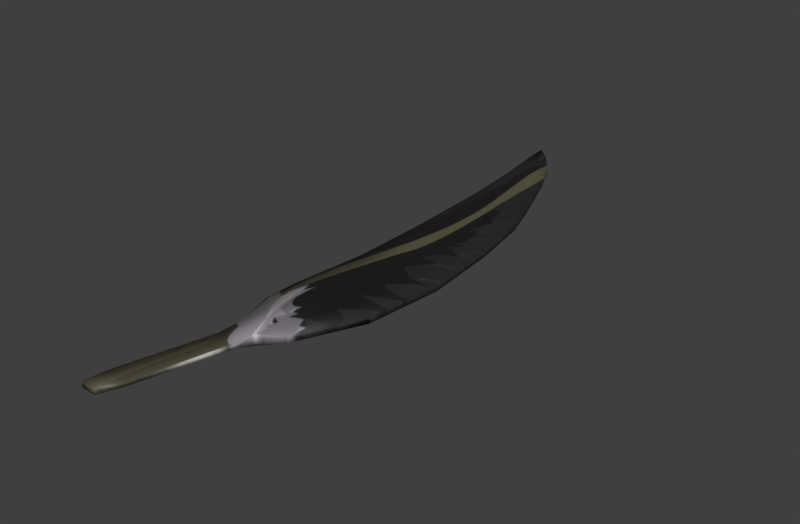# Source: feather.blend  (saved by Blender 5.2.45; exported with 4.5.12 LTS)
import bpy
from mathutils import Matrix  # noqa: F401  (used for matrix-valued properties, if any)

bpy.ops.wm.read_factory_settings(use_empty=True)
scene = bpy.context.scene
scene.name = 'Scene'

# ---- collections
col_collection_1 = bpy.data.collections.new('Collection 1'); scene.collection.children.link(col_collection_1)

# ---- images (referenced by path relative to the original .blend; pixels are not part of the script)
import os
ASSET_DIR = os.environ.get("B2B_ASSET_DIR", "")  # directory of the original .blend (textures are referenced by path, not embedded)
HERE = os.path.dirname(os.path.abspath(__file__))  # packed textures are extracted next to this script under _unpacked/

def load_image(name, relpath, width, height, colorspace="sRGB"):
    """Load a texture the original file referenced (path relative to the .blend, or extracted next to this script)."""
    p = next((c for c in (os.path.join(HERE, relpath), os.path.join(ASSET_DIR, relpath)) if relpath and os.path.exists(c)), "")
    if p:
        img = bpy.data.images.load(p, check_existing=True)
        img.name = name
    else:  # same state as the original file: an image datablock whose file is absent (Cycles renders it pink)
        img = bpy.data.images.new(name, width, height)
        img.source = "FILE"
        img.filepath = "//" + (relpath or name)
    img.colorspace_settings.name = colorspace
    return img
img_featherdiffuse_png = load_image('FeatherDiffuse.png', '_unpacked/FeatherDiffuse.4a8b4a41.png', 820, 565, 'sRGB')

# ---- materials (node trees are filled in below, after node groups)
mat_materialfeather = bpy.data.materials.new('MaterialFeather')
mat_materialfeather.alpha_threshold = 0.0
mat_materialfeather.use_backface_culling_lightprobe_volume = False
mat_materialfeather.use_transparent_shadow = False
mat_materialfeather.diffuse_color = (0.6619, 0.002148, 0.0, 1.0)
mat_materialfeather.specular_color = (0.9699, 0.8191, 0.8722)
mat_materialfeather.roughness = 0.5
mat_materialfeather.specular_intensity = 0.0
mat_materialfeather.line_color = (0.0, 0.0, 0.0, 1.0)

# ---- material node trees
mat_materialfeather.use_nodes = True; mat_materialfeather.node_tree.nodes.clear()
_N = mat_materialfeather.node_tree.nodes; _L = mat_materialfeather.node_tree.links
n0 = _N.new('ShaderNodeOutputMaterial'); n0.name = 'Material Output'; n0.location = (300, 300)
n1 = _N.new('ShaderNodeBsdfPrincipled'); n1.name = 'Principled BSDF'; n1.location = (10, 300)
n1.distribution = 'GGX'
n1.subsurface_method = 'BURLEY'
n1.inputs[3].default_value = 1.45
n1.inputs[27].default_value = (0.0, 0.0, 0.0, 1.0)
n1.inputs[28].default_value = 1.0
n2 = _N.new('ShaderNodeTexImage'); n2.name = 'Image Texture'; n2.location = (-280, 280)
n2.image = img_featherdiffuse_png
n2.extension = 'CLIP'
_L.new(n1.outputs[0], n0.inputs[0])
_L.new(n2.outputs[0], n1.inputs[0])
n0.is_active_output = True

# ---- world
world_feather_world = bpy.data.worlds.new('feather World'); scene.world = world_feather_world
world_feather_world.use_nodes = True; world_feather_world.node_tree.nodes.clear()
_N = world_feather_world.node_tree.nodes; _L = world_feather_world.node_tree.links
n0 = _N.new('ShaderNodeBackground'); n0.name = 'Background'; n0.location = (-200, 100)
n0.inputs[0].default_value = (0.05, 0.05, 0.05, 1.0)
n1 = _N.new('ShaderNodeOutputWorld'); n1.name = 'World Output'; n1.location = (200, 100)
_L.new(n0.outputs[0], n1.inputs[0])
n1.is_active_output = True

# ---- meshes
me_plane_002 = bpy.data.meshes.new('Plane.002')
me_plane_002.from_pydata([(-0.05198, -0.3914, 0.0113), (-0.07187, -0.3907, 0.01145), (0.02063, 0.1626, 0.01786), (-0.02436, 0.1611, 0.01819), (-0.05203, -0.3914, 0.004121), (-0.07192, -0.3907, 0.004272), (0.02051, 0.1627, 0.001622), (-0.02448, 0.1612, 0.001948), (0.03542, 0.08023, 0.01737), (0.03914, -0.02108, 0.01687), (0.02801, -0.1229, 0.01648), (-0.003205, -0.2254, 0.01624), (-0.0346, -0.2186, 0.01478), (-0.01699, -0.1244, 0.01681), (-0.00585, -0.02257, 0.0172), (-0.009573, 0.07874, 0.0177), (0.0353, 0.08031, 0.00113), (0.03902, -0.02101, 0.0006328), (0.02789, -0.1228, 0.0002434), (-0.003325, -0.2253, 0.0), (-0.03469, -0.2185, 0.001992), (-0.01711, -0.1243, 0.0005703), (-0.005971, -0.02249, 0.0009597), (-0.009693, 0.07882, 0.001457), (-0.04046, 0.08059, 0.01408), (-0.04242, 0.1634, 0.01448), (-0.04052, 0.08063, 0.005546), (-0.04248, 0.1634, 0.005944), (-0.05271, -0.1627, 0.01305), (-0.05237, -0.1227, 0.01323), (-0.04123, -0.02088, 0.01362), (-0.05278, -0.1627, 0.004509), (-0.05243, -0.1226, 0.004692), (-0.04129, -0.02084, 0.005081), (0.04995, 0.161, 0.006043), (0.05, 0.1609, 0.01299), (0.06371, 0.07855, 0.01251), (0.07192, -0.02262, 0.01198), (0.06079, -0.1244, 0.01159), (0.02253, -0.2067, 0.01149), (0.06366, 0.07858, 0.005559), (0.07187, -0.02259, 0.005029), (0.06074, -0.1244, 0.00464), (0.02247, -0.2067, 0.004542), (-0.02909, 0.2122, 0.01846), (0.008884, 0.2135, 0.01819), (-0.02921, 0.2123, 0.002221), (0.008764, 0.2136, 0.001945), (0.03363, 0.2117, 0.006399), (-0.04441, 0.2146, 0.006196), (-0.04435, 0.2146, 0.01473), (0.03368, 0.2117, 0.01335), (-0.0411, 0.2963, 0.01894), (-0.01487, 0.2972, 0.01875), (-0.04122, 0.2964, 0.0027), (-0.01499, 0.2973, 0.002509), (0.002224, 0.2952, 0.007019), (-0.05174, 0.2989, 0.006641), (-0.05168, 0.2989, 0.01518), (0.002276, 0.2952, 0.01397), (-0.06254, 0.3914, 0.01569), (-0.04441, 0.3752, 0.01468), (-0.0626, 0.3914, 0.00715), (-0.04447, 0.3753, 0.007736), (-0.01914, 0.3409, 0.007389), (-0.05984, 0.356, 0.006965), (-0.05977, 0.3559, 0.0155), (-0.01909, 0.3409, 0.01434), (-0.009826, -0.2477, 0.01052), (-0.03964, -0.3644, 0.0102), (-0.07031, -0.3633, 0.01043), (-0.009862, -0.2477, 0.005612), (-0.03967, -0.3643, 0.005292), (-0.07035, -0.3633, 0.005524), (-0.0405, -0.2466, 0.01075), (-0.04054, -0.2466, 0.005844)], [], [(2, 15, 8), (23, 6, 16), (1, 4, 0), (13, 30, 29), (11, 71, 19), (25, 49, 27), (9, 38, 37), (19, 39, 11), (16, 34, 40), (9, 36, 8), (5, 70, 73), (13, 28, 12), (25, 44, 50), (23, 33, 26), (20, 74, 12), (19, 21, 18), (18, 22, 17), (22, 16, 17), (0, 70, 1), (11, 13, 12), (10, 14, 13), (8, 14, 9), (25, 26, 24), (29, 31, 28), (30, 32, 29), (24, 33, 30), (21, 31, 32), (20, 28, 31), (3, 24, 15), (15, 30, 14), (21, 33, 22), (7, 26, 27), (36, 34, 35), (37, 40, 36), (38, 41, 37), (39, 42, 38), (17, 40, 41), (6, 48, 34), (10, 39, 38), (17, 42, 18), (8, 35, 2), (18, 43, 19), (48, 59, 51), (46, 55, 47), (49, 54, 46), (27, 46, 7), (34, 51, 35), (7, 47, 6), (2, 51, 45), (3, 45, 44), (52, 66, 58), (53, 67, 61), (52, 61, 60), (50, 57, 49), (47, 56, 48), (44, 53, 52), (45, 59, 53), (50, 52, 58), (61, 62, 60), (62, 66, 60), (61, 64, 63), (54, 65, 62), (54, 63, 55), (56, 67, 59), (58, 65, 57), (55, 64, 56), (69, 71, 68), (74, 73, 70), (72, 75, 71), (69, 74, 70), (4, 69, 0), (12, 68, 11), (4, 73, 72), (20, 71, 75), (2, 3, 15), (23, 7, 6), (1, 5, 4), (13, 14, 30), (11, 68, 71), (25, 50, 49), (9, 10, 38), (19, 43, 39), (16, 6, 34), (9, 37, 36), (5, 1, 70), (13, 29, 28), (25, 3, 44), (23, 22, 33), (20, 75, 74), (19, 20, 21), (18, 21, 22), (22, 23, 16), (0, 69, 70), (11, 10, 13), (10, 9, 14), (8, 15, 14), (25, 27, 26), (29, 32, 31), (30, 33, 32), (24, 26, 33), (21, 20, 31), (20, 12, 28), (3, 25, 24), (15, 24, 30), (21, 32, 33), (7, 23, 26), (36, 40, 34), (37, 41, 40), (38, 42, 41), (39, 43, 42), (17, 16, 40), (6, 47, 48), (10, 11, 39), (17, 41, 42), (8, 36, 35), (18, 42, 43), (48, 56, 59), (46, 54, 55), (49, 57, 54), (27, 49, 46), (34, 48, 51), (7, 46, 47), (2, 35, 51), (3, 2, 45), (52, 60, 66), (53, 59, 67), (52, 53, 61), (50, 58, 57), (47, 55, 56), (44, 45, 53), (45, 51, 59), (50, 44, 52), (61, 63, 62), (62, 65, 66), (61, 67, 64), (54, 57, 65), (54, 62, 63), (56, 64, 67), (58, 66, 65), (55, 63, 64), (69, 72, 71), (74, 75, 73), (72, 73, 75), (69, 68, 74), (4, 72, 69), (12, 74, 68), (4, 5, 73), (20, 19, 71)])
me_plane_002.polygons.foreach_set('use_smooth', [True] * 148)
_uv = me_plane_002.uv_layers.new(name='UVMap')
_uv.uv.foreach_set('vector', [0.6802, 0.634, 0.5716, 0.4169, 0.5733, 0.7394, 0.5727, 0.4125, 0.6835, 0.634, 0.5744, 0.7416, 0.004971, 0.005791, 0.0, 0.1363, 0.004348, 0.1405, 0.3187, 0.3702, 0.4454, 0.1934, 0.3197, 0.121, 0.1983, 0.468, 0.1676, 0.4206, 0.192, 0.4647, 0.6825, 0.1739, 0.7532, 0.1513, 0.6842, 0.1689, 0.4453, 0.7635, 0.3175, 0.9132, 0.4429, 0.9969, 0.192, 0.4647, 0.2186, 0.6451, 0.1983, 0.468, 0.5744, 0.7416, 0.6801, 0.8502, 0.5717, 0.9465, 0.4453, 0.7635, 0.5712, 0.9438, 0.5733, 0.7394, 0.0006268, 0.0004933, 0.03544, 0.0134, 0.03264, 0.009815, 0.3187, 0.3702, 0.2713, 0.1212, 0.2055, 0.2511, 0.6825, 0.1739, 0.7463, 0.2706, 0.7507, 0.1565, 0.5727, 0.4125, 0.4446, 0.1887, 0.575, 0.1883, 0.2006, 0.2452, 0.1708, 0.2101, 0.2055, 0.2511, 0.192, 0.4647, 0.3147, 0.3649, 0.3165, 0.6846, 0.3165, 0.6846, 0.4421, 0.4419, 0.4438, 0.7662, 0.4421, 0.4419, 0.5744, 0.7416, 0.4438, 0.7662, 0.004348, 0.1405, 0.03544, 0.0134, 0.004971, 0.005791, 0.1983, 0.468, 0.3187, 0.3702, 0.2055, 0.2511, 0.3205, 0.6836, 0.4436, 0.4457, 0.3187, 0.3702, 0.5733, 0.7394, 0.4436, 0.4457, 0.4453, 0.7635, 0.6825, 0.1739, 0.575, 0.1883, 0.5744, 0.1931, 0.3197, 0.121, 0.2687, 0.1159, 0.2713, 0.1212, 0.4454, 0.1934, 0.3177, 0.1157, 0.3197, 0.121, 0.5744, 0.1931, 0.4446, 0.1887, 0.4454, 0.1934, 0.3147, 0.3649, 0.2687, 0.1159, 0.3177, 0.1157, 0.2006, 0.2452, 0.2713, 0.1212, 0.2687, 0.1159, 0.6786, 0.3074, 0.5744, 0.1931, 0.5716, 0.4169, 0.5716, 0.4169, 0.4454, 0.1934, 0.4436, 0.4457, 0.3147, 0.3649, 0.4446, 0.1887, 0.4421, 0.4419, 0.6819, 0.3006, 0.575, 0.1883, 0.6842, 0.1689, 0.5712, 0.9438, 0.6801, 0.8502, 0.6787, 0.8483, 0.4429, 0.9969, 0.5717, 0.9465, 0.5712, 0.9438, 0.3175, 0.9132, 0.4422, 1.0, 0.4429, 0.9969, 0.2186, 0.6451, 0.3158, 0.9156, 0.3175, 0.9132, 0.4438, 0.7662, 0.5717, 0.9465, 0.4422, 1.0, 0.6835, 0.634, 0.7483, 0.7313, 0.6801, 0.8502, 0.3205, 0.6836, 0.2186, 0.6451, 0.3175, 0.9132, 0.4438, 0.7662, 0.3158, 0.9156, 0.3165, 0.6846, 0.5733, 0.7394, 0.6787, 0.8483, 0.6802, 0.634, 0.3165, 0.6846, 0.2161, 0.6452, 0.192, 0.4647, 0.7483, 0.7313, 0.8599, 0.4985, 0.7463, 0.7305, 0.7511, 0.263, 0.8682, 0.3664, 0.7524, 0.5467, 0.7532, 0.1513, 0.8673, 0.1677, 0.7511, 0.263, 0.6842, 0.1689, 0.7511, 0.263, 0.6819, 0.3006, 0.6801, 0.8502, 0.7463, 0.7305, 0.6787, 0.8483, 0.6819, 0.3006, 0.7524, 0.5467, 0.6835, 0.634, 0.6802, 0.634, 0.7463, 0.7305, 0.7476, 0.5485, 0.6786, 0.3074, 0.7476, 0.5485, 0.7463, 0.2706, 0.8601, 0.1774, 0.9447, 0.03104, 0.8653, 0.09627, 0.8609, 0.372, 0.9235, 0.3375, 0.9721, 0.1449, 0.8601, 0.1774, 0.9721, 0.1449, 0.9946, 0.007052, 0.7507, 0.1565, 0.8692, 0.09031, 0.7532, 0.1513, 0.7524, 0.5467, 0.863, 0.4973, 0.7483, 0.7313, 0.7463, 0.2706, 0.8609, 0.372, 0.8601, 0.1774, 0.7476, 0.5485, 0.8599, 0.4985, 0.8609, 0.372, 0.7507, 0.1565, 0.8601, 0.1774, 0.8653, 0.09627, 0.9721, 0.1449, 1.0, 0.0, 0.9946, 0.007052, 1.0, 0.0, 0.9447, 0.03104, 0.9946, 0.007052, 0.9721, 0.1449, 0.9272, 0.3349, 0.9762, 0.1405, 0.8673, 0.1677, 0.9495, 0.02429, 1.0, 0.0, 0.8673, 0.1677, 0.9762, 0.1405, 0.8682, 0.3664, 0.863, 0.4973, 0.9235, 0.3375, 0.8599, 0.4985, 0.8653, 0.09627, 0.9495, 0.02429, 0.8692, 0.09031, 0.8682, 0.3664, 0.9272, 0.3349, 0.863, 0.4973, 0.03445, 0.2221, 0.1676, 0.4206, 0.1697, 0.4219, 0.1708, 0.2101, 0.03264, 0.009815, 0.03544, 0.0134, 0.03165, 0.2197, 0.1688, 0.2076, 0.1676, 0.4206, 0.03445, 0.2221, 0.1708, 0.2101, 0.03544, 0.0134, 0.0, 0.1363, 0.03445, 0.2221, 0.004348, 0.1405, 0.2055, 0.2511, 0.1697, 0.4219, 0.1983, 0.468, 0.0, 0.1363, 0.03264, 0.009815, 0.03165, 0.2197, 0.2006, 0.2452, 0.1676, 0.4206, 0.1688, 0.2076, 0.6802, 0.634, 0.6786, 0.3074, 0.5716, 0.4169, 0.5727, 0.4125, 0.6819, 0.3006, 0.6835, 0.634, 0.004971, 0.005791, 0.0006268, 0.0004933, 0.0, 0.1363, 0.3187, 0.3702, 0.4436, 0.4457, 0.4454, 0.1934, 0.1983, 0.468, 0.1697, 0.4219, 0.1676, 0.4206, 0.6825, 0.1739, 0.7507, 0.1565, 0.7532, 0.1513, 0.4453, 0.7635, 0.3205, 0.6836, 0.3175, 0.9132, 0.192, 0.4647, 0.2161, 0.6452, 0.2186, 0.6451, 0.5744, 0.7416, 0.6835, 0.634, 0.6801, 0.8502, 0.4453, 0.7635, 0.4429, 0.9969, 0.5712, 0.9438, 0.0006268, 0.0004933, 0.004971, 0.005791, 0.03544, 0.0134, 0.3187, 0.3702, 0.3197, 0.121, 0.2713, 0.1212, 0.6825, 0.1739, 0.6786, 0.3074, 0.7463, 0.2706, 0.5727, 0.4125, 0.4421, 0.4419, 0.4446, 0.1887, 0.2006, 0.2452, 0.1688, 0.2076, 0.1708, 0.2101, 0.192, 0.4647, 0.2006, 0.2452, 0.3147, 0.3649, 0.3165, 0.6846, 0.3147, 0.3649, 0.4421, 0.4419, 0.4421, 0.4419, 0.5727, 0.4125, 0.5744, 0.7416, 0.004348, 0.1405, 0.03445, 0.2221, 0.03544, 0.0134, 0.1983, 0.468, 0.3205, 0.6836, 0.3187, 0.3702, 0.3205, 0.6836, 0.4453, 0.7635, 0.4436, 0.4457, 0.5733, 0.7394, 0.5716, 0.4169, 0.4436, 0.4457, 0.6825, 0.1739, 0.6842, 0.1689, 0.575, 0.1883, 0.3197, 0.121, 0.3177, 0.1157, 0.2687, 0.1159, 0.4454, 0.1934, 0.4446, 0.1887, 0.3177, 0.1157, 0.5744, 0.1931, 0.575, 0.1883, 0.4446, 0.1887, 0.3147, 0.3649, 0.2006, 0.2452, 0.2687, 0.1159, 0.2006, 0.2452, 0.2055, 0.2511, 0.2713, 0.1212, 0.6786, 0.3074, 0.6825, 0.1739, 0.5744, 0.1931, 0.5716, 0.4169, 0.5744, 0.1931, 0.4454, 0.1934, 0.3147, 0.3649, 0.3177, 0.1157, 0.4446, 0.1887, 0.6819, 0.3006, 0.5727, 0.4125, 0.575, 0.1883, 0.5712, 0.9438, 0.5717, 0.9465, 0.6801, 0.8502, 0.4429, 0.9969, 0.4422, 1.0, 0.5717, 0.9465, 0.3175, 0.9132, 0.3158, 0.9156, 0.4422, 1.0, 0.2186, 0.6451, 0.2161, 0.6452, 0.3158, 0.9156, 0.4438, 0.7662, 0.5744, 0.7416, 0.5717, 0.9465, 0.6835, 0.634, 0.7524, 0.5467, 0.7483, 0.7313, 0.3205, 0.6836, 0.1983, 0.468, 0.2186, 0.6451, 0.4438, 0.7662, 0.4422, 1.0, 0.3158, 0.9156, 0.5733, 0.7394, 0.5712, 0.9438, 0.6787, 0.8483, 0.3165, 0.6846, 0.3158, 0.9156, 0.2161, 0.6452, 0.7483, 0.7313, 0.863, 0.4973, 0.8599, 0.4985, 0.7511, 0.263, 0.8673, 0.1677, 0.8682, 0.3664, 0.7532, 0.1513, 0.8692, 0.09031, 0.8673, 0.1677, 0.6842, 0.1689, 0.7532, 0.1513, 0.7511, 0.263, 0.6801, 0.8502, 0.7483, 0.7313, 0.7463, 0.7305, 0.6819, 0.3006, 0.7511, 0.263, 0.7524, 0.5467, 0.6802, 0.634, 0.6787, 0.8483, 0.7463, 0.7305, 0.6786, 0.3074, 0.6802, 0.634, 0.7476, 0.5485, 0.8601, 0.1774, 0.9946, 0.007052, 0.9447, 0.03104, 0.8609, 0.372, 0.8599, 0.4985, 0.9235, 0.3375, 0.8601, 0.1774, 0.8609, 0.372, 0.9721, 0.1449, 0.7507, 0.1565, 0.8653, 0.09627, 0.8692, 0.09031, 0.7524, 0.5467, 0.8682, 0.3664, 0.863, 0.4973, 0.7463, 0.2706, 0.7476, 0.5485, 0.8609, 0.372, 0.7476, 0.5485, 0.7463, 0.7305, 0.8599, 0.4985, 0.7507, 0.1565, 0.7463, 0.2706, 0.8601, 0.1774, 0.9721, 0.1449, 0.9762, 0.1405, 1.0, 0.0, 1.0, 0.0, 0.9495, 0.02429, 0.9447, 0.03104, 0.9721, 0.1449, 0.9235, 0.3375, 0.9272, 0.3349, 0.8673, 0.1677, 0.8692, 0.09031, 0.9495, 0.02429, 0.8673, 0.1677, 1.0, 0.0, 0.9762, 0.1405, 0.863, 0.4973, 0.9272, 0.3349, 0.9235, 0.3375, 0.8653, 0.09627, 0.9447, 0.03104, 0.9495, 0.02429, 0.8682, 0.3664, 0.9762, 0.1405, 0.9272, 0.3349, 0.03445, 0.2221, 0.03165, 0.2197, 0.1676, 0.4206, 0.1708, 0.2101, 0.1688, 0.2076, 0.03264, 0.009815, 0.03165, 0.2197, 0.03264, 0.009815, 0.1688, 0.2076, 0.03445, 0.2221, 0.1697, 0.4219, 0.1708, 0.2101, 0.0, 0.1363, 0.03165, 0.2197, 0.03445, 0.2221, 0.2055, 0.2511, 0.1708, 0.2101, 0.1697, 0.4219, 0.0, 0.1363, 0.0006268, 0.0004933, 0.03264, 0.009815, 0.2006, 0.2452, 0.192, 0.4647, 0.1676, 0.4206])
me_plane_002.materials.append(mat_materialfeather)
me_plane_002.materials.append(None)
me_plane_002.use_remesh_preserve_volume = False
me_plane_002.use_remesh_preserve_attributes = False
me_plane_002.use_mirror_vertex_groups = False
me_plane_002.update()

# ---- objects
ob_plane = bpy.data.objects.new('Plane', me_plane_002)

# ---- transforms, parenting, visibility, modifiers, constraints
ob_plane.location = (0.0, 0.0, 0.0)

# ---- collection membership
scene.collection.objects.link(ob_plane)

# ---- scene / render settings (as saved in the file)
scene.frame_start = 1; scene.frame_end = 250; scene.frame_set(95)
scene.render.engine = 'BLENDER_EEVEE_NEXT'
scene.render.resolution_x = 1630
scene.render.resolution_y = 1068
scene.render.resolution_percentage = 50
scene.render.dither_intensity = 0.0
scene.render.film_transparent = True
scene.render.bake_bias = 0.0
scene.render.bake_samples = 0
scene.cycles.use_denoising = False
scene.cycles.samples = 128
scene.cycles.sampling_pattern = 'TABULATED_SOBOL'
scene.cycles.use_adaptive_sampling = False
scene.cycles.use_light_tree = False
scene.cycles.blur_glossy = 0.0
scene.cycles.sample_clamp_indirect = 0.0
scene.eevee.fast_gi_thickness_near = 0.1
scene.eevee.fast_gi_thickness_far = 0.0
scene.view_settings.view_transform = 'Standard'
bpy.context.view_layer.update()

# ---- added for rendering (the .blend has no active camera and no usable light): camera, sun
cam_auto = bpy.data.cameras.new('AutoCamera')
cam_auto.lens = 50.0
cam_auto.sensor_width = 36.0
cam_auto.clip_end = 1000.0
ob_auto_camera = bpy.data.objects.new('AutoCamera', cam_auto)
scene.collection.objects.link(ob_auto_camera)
ob_auto_camera.location = (0.736593, -0.883912, 0.598744)
ob_auto_camera.rotation_euler = (1.09748, -7.21219e-08, 0.694738)
scene.camera = ob_auto_camera
light_auto_sun = bpy.data.lights.new('AutoSun', 'SUN')
light_auto_sun.energy = 3.0
light_auto_sun.angle = 0.0523599
ob_auto_sun = bpy.data.objects.new('AutoSun', light_auto_sun)
scene.collection.objects.link(ob_auto_sun)
ob_auto_sun.rotation_euler = (0.872665, 0.174533, 0.523599)
bpy.context.view_layer.update()
